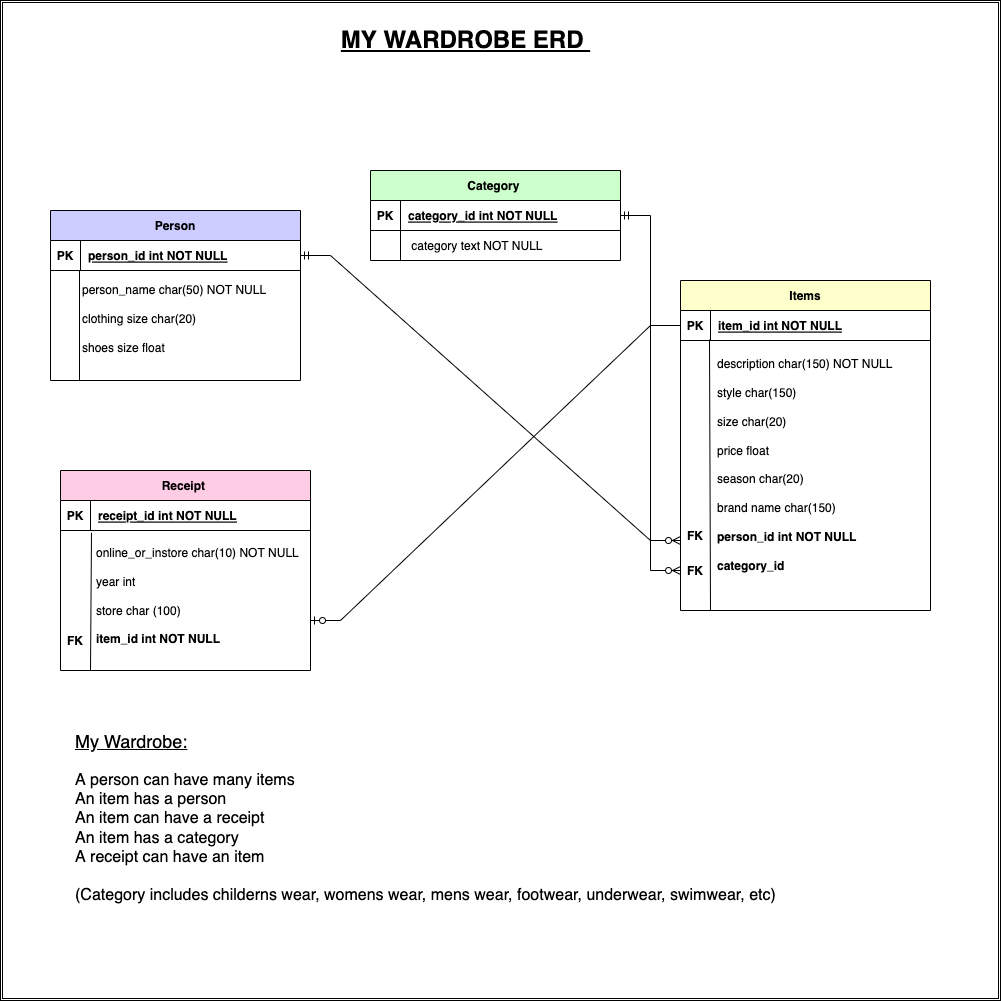

The diagram above was exported from draw.io. Its source (the exported page's mxGraphModel, read from the mxfile embedded in the PNG):
<mxGraphModel dx="2488" dy="702" grid="1" gridSize="10" guides="1" tooltips="1" connect="1" arrows="1" fold="1" page="1" pageScale="1" pageWidth="850" pageHeight="1100" math="0" shadow="0" extFonts="Permanent Marker^https://fonts.googleapis.com/css?family=Permanent+Marker">
  <root>
    <mxCell id="0" />
    <mxCell id="1" parent="0" />
    <mxCell id="Hf8o5kQnZzjNyX6SFIw8-45" value="" style="shape=ext;double=1;whiteSpace=wrap;html=1;aspect=fixed;fillColor=#FFFFFF;" parent="1" vertex="1">
      <mxGeometry x="-50" y="50" width="1000" height="1000" as="geometry" />
    </mxCell>
    <mxCell id="C-vyLk0tnHw3VtMMgP7b-2" value="Category " style="shape=table;startSize=30;container=1;collapsible=1;childLayout=tableLayout;fixedRows=1;rowLines=0;fontStyle=1;align=center;resizeLast=1;fillColor=#CCFFCC;" parent="1" vertex="1">
      <mxGeometry x="320" y="220" width="250" height="90" as="geometry" />
    </mxCell>
    <mxCell id="C-vyLk0tnHw3VtMMgP7b-3" value="" style="shape=partialRectangle;collapsible=0;dropTarget=0;pointerEvents=0;fillColor=none;points=[[0,0.5],[1,0.5]];portConstraint=eastwest;top=0;left=0;right=0;bottom=1;" parent="C-vyLk0tnHw3VtMMgP7b-2" vertex="1">
      <mxGeometry y="30" width="250" height="30" as="geometry" />
    </mxCell>
    <mxCell id="C-vyLk0tnHw3VtMMgP7b-4" value="PK" style="shape=partialRectangle;overflow=hidden;connectable=0;fillColor=none;top=0;left=0;bottom=0;right=0;fontStyle=1;" parent="C-vyLk0tnHw3VtMMgP7b-3" vertex="1">
      <mxGeometry width="30" height="30" as="geometry">
        <mxRectangle width="30" height="30" as="alternateBounds" />
      </mxGeometry>
    </mxCell>
    <mxCell id="C-vyLk0tnHw3VtMMgP7b-5" value="category_id int NOT NULL " style="shape=partialRectangle;overflow=hidden;connectable=0;fillColor=none;top=0;left=0;bottom=0;right=0;align=left;spacingLeft=6;fontStyle=5;" parent="C-vyLk0tnHw3VtMMgP7b-3" vertex="1">
      <mxGeometry x="30" width="220" height="30" as="geometry">
        <mxRectangle width="220" height="30" as="alternateBounds" />
      </mxGeometry>
    </mxCell>
    <mxCell id="C-vyLk0tnHw3VtMMgP7b-6" value="" style="shape=partialRectangle;collapsible=0;dropTarget=0;pointerEvents=0;fillColor=none;points=[[0,0.5],[1,0.5]];portConstraint=eastwest;top=0;left=0;right=0;bottom=0;" parent="C-vyLk0tnHw3VtMMgP7b-2" vertex="1">
      <mxGeometry y="60" width="250" height="30" as="geometry" />
    </mxCell>
    <mxCell id="C-vyLk0tnHw3VtMMgP7b-7" value="" style="shape=partialRectangle;overflow=hidden;connectable=0;fillColor=none;top=0;left=0;bottom=0;right=0;" parent="C-vyLk0tnHw3VtMMgP7b-6" vertex="1">
      <mxGeometry width="30" height="30" as="geometry">
        <mxRectangle width="30" height="30" as="alternateBounds" />
      </mxGeometry>
    </mxCell>
    <mxCell id="C-vyLk0tnHw3VtMMgP7b-8" value=" category text NOT NULL" style="shape=partialRectangle;overflow=hidden;connectable=0;fillColor=none;top=0;left=0;bottom=0;right=0;align=left;spacingLeft=6;" parent="C-vyLk0tnHw3VtMMgP7b-6" vertex="1">
      <mxGeometry x="30" width="220" height="30" as="geometry">
        <mxRectangle width="220" height="30" as="alternateBounds" />
      </mxGeometry>
    </mxCell>
    <mxCell id="C-vyLk0tnHw3VtMMgP7b-13" value="Items" style="shape=table;startSize=30;container=1;collapsible=1;childLayout=tableLayout;fixedRows=1;rowLines=0;fontStyle=1;align=center;resizeLast=1;fillColor=#FFFFCC;" parent="1" vertex="1">
      <mxGeometry x="630" y="330" width="250" height="330" as="geometry" />
    </mxCell>
    <mxCell id="C-vyLk0tnHw3VtMMgP7b-14" value="" style="shape=partialRectangle;collapsible=0;dropTarget=0;pointerEvents=0;fillColor=none;points=[[0,0.5],[1,0.5]];portConstraint=eastwest;top=0;left=0;right=0;bottom=1;" parent="C-vyLk0tnHw3VtMMgP7b-13" vertex="1">
      <mxGeometry y="30" width="250" height="30" as="geometry" />
    </mxCell>
    <mxCell id="C-vyLk0tnHw3VtMMgP7b-15" value="PK" style="shape=partialRectangle;overflow=hidden;connectable=0;fillColor=none;top=0;left=0;bottom=0;right=0;fontStyle=1;" parent="C-vyLk0tnHw3VtMMgP7b-14" vertex="1">
      <mxGeometry width="30" height="30" as="geometry">
        <mxRectangle width="30" height="30" as="alternateBounds" />
      </mxGeometry>
    </mxCell>
    <mxCell id="C-vyLk0tnHw3VtMMgP7b-16" value="item_id int NOT NULL " style="shape=partialRectangle;overflow=hidden;connectable=0;fillColor=none;top=0;left=0;bottom=0;right=0;align=left;spacingLeft=6;fontStyle=5;" parent="C-vyLk0tnHw3VtMMgP7b-14" vertex="1">
      <mxGeometry x="30" width="220" height="30" as="geometry">
        <mxRectangle width="220" height="30" as="alternateBounds" />
      </mxGeometry>
    </mxCell>
    <mxCell id="C-vyLk0tnHw3VtMMgP7b-23" value="Person" style="shape=table;startSize=30;container=1;collapsible=1;childLayout=tableLayout;fixedRows=1;rowLines=0;fontStyle=1;align=center;resizeLast=1;fillColor=#CCCCFF;" parent="1" vertex="1">
      <mxGeometry y="260" width="250" height="170" as="geometry" />
    </mxCell>
    <mxCell id="C-vyLk0tnHw3VtMMgP7b-24" value="" style="shape=partialRectangle;collapsible=0;dropTarget=0;pointerEvents=0;fillColor=none;points=[[0,0.5],[1,0.5]];portConstraint=eastwest;top=0;left=0;right=0;bottom=1;" parent="C-vyLk0tnHw3VtMMgP7b-23" vertex="1">
      <mxGeometry y="30" width="250" height="30" as="geometry" />
    </mxCell>
    <mxCell id="C-vyLk0tnHw3VtMMgP7b-25" value="PK" style="shape=partialRectangle;overflow=hidden;connectable=0;fillColor=none;top=0;left=0;bottom=0;right=0;fontStyle=1;" parent="C-vyLk0tnHw3VtMMgP7b-24" vertex="1">
      <mxGeometry width="30" height="30" as="geometry">
        <mxRectangle width="30" height="30" as="alternateBounds" />
      </mxGeometry>
    </mxCell>
    <mxCell id="C-vyLk0tnHw3VtMMgP7b-26" value="person_id int NOT NULL " style="shape=partialRectangle;overflow=hidden;connectable=0;fillColor=none;top=0;left=0;bottom=0;right=0;align=left;spacingLeft=6;fontStyle=5;" parent="C-vyLk0tnHw3VtMMgP7b-24" vertex="1">
      <mxGeometry x="30" width="220" height="30" as="geometry">
        <mxRectangle width="220" height="30" as="alternateBounds" />
      </mxGeometry>
    </mxCell>
    <mxCell id="Hf8o5kQnZzjNyX6SFIw8-1" value="person_name char(50) NOT NULL&lt;br&gt;&lt;br style=&quot;padding: 0px; margin: 0px;&quot;&gt;clothing size char(20)&lt;br style=&quot;padding: 0px; margin: 0px;&quot;&gt;&lt;br style=&quot;padding: 0px; margin: 0px;&quot;&gt;shoes size float&lt;br&gt;&lt;br&gt;&lt;br&gt;&lt;div style=&quot;padding: 0px; margin: 0px;&quot;&gt;&lt;br style=&quot;padding: 0px; margin: 0px; color: rgb(0, 0, 0); font-family: Helvetica; font-size: 12px; font-style: normal; font-variant-ligatures: normal; font-variant-caps: normal; font-weight: 400; letter-spacing: normal; orphans: 2; text-indent: 0px; text-transform: none; widows: 2; word-spacing: 0px; -webkit-text-stroke-width: 0px; background-color: rgb(248, 249, 250); text-decoration-thickness: initial; text-decoration-style: initial; text-decoration-color: initial;&quot;&gt;&lt;/div&gt;" style="text;html=1;strokeColor=none;fillColor=none;align=left;verticalAlign=middle;whiteSpace=wrap;rounded=0;" parent="1" vertex="1">
      <mxGeometry x="30" y="310" width="220" height="160" as="geometry" />
    </mxCell>
    <mxCell id="Hf8o5kQnZzjNyX6SFIw8-3" value="" style="endArrow=none;html=1;rounded=0;entryX=0.116;entryY=1.017;entryDx=0;entryDy=0;entryPerimeter=0;" parent="1" target="C-vyLk0tnHw3VtMMgP7b-24" edge="1">
      <mxGeometry width="50" height="50" relative="1" as="geometry">
        <mxPoint x="29" y="430" as="sourcePoint" />
        <mxPoint x="330" y="380" as="targetPoint" />
      </mxGeometry>
    </mxCell>
    <mxCell id="Hf8o5kQnZzjNyX6SFIw8-6" value="description char(150) NOT NULL&lt;br&gt;&lt;br style=&quot;padding: 0px; margin: 0px;&quot;&gt;style char(150)&amp;nbsp;&lt;br style=&quot;padding: 0px; margin: 0px;&quot;&gt;&lt;br style=&quot;padding: 0px; margin: 0px;&quot;&gt;size char(20)&lt;br&gt;&lt;br&gt;price float&lt;br&gt;&lt;br&gt;season char(20)&amp;nbsp;&lt;br&gt;&lt;br&gt;brand name char(150)&lt;br&gt;&lt;br&gt;&lt;span style=&quot;font-weight: 700;&quot;&gt;person_id int NOT NULL&lt;br&gt;&lt;/span&gt;&lt;br&gt;&lt;b&gt;category_id&lt;/b&gt;&lt;br&gt;&lt;br&gt;&lt;br&gt;&lt;br&gt;&lt;br&gt;&lt;br&gt;&lt;br&gt;&lt;div style=&quot;padding: 0px; margin: 0px;&quot;&gt;&lt;br style=&quot;padding: 0px; margin: 0px; color: rgb(0, 0, 0); font-family: Helvetica; font-size: 12px; font-style: normal; font-variant-ligatures: normal; font-variant-caps: normal; font-weight: 400; letter-spacing: normal; orphans: 2; text-indent: 0px; text-transform: none; widows: 2; word-spacing: 0px; -webkit-text-stroke-width: 0px; background-color: rgb(248, 249, 250); text-decoration-thickness: initial; text-decoration-style: initial; text-decoration-color: initial;&quot;&gt;&lt;/div&gt;" style="text;html=1;strokeColor=none;fillColor=none;align=left;verticalAlign=middle;whiteSpace=wrap;rounded=0;" parent="1" vertex="1">
      <mxGeometry x="665" y="440" width="200" height="250" as="geometry" />
    </mxCell>
    <mxCell id="Hf8o5kQnZzjNyX6SFIw8-7" value="" style="endArrow=none;html=1;rounded=0;entryX=0.116;entryY=0.967;entryDx=0;entryDy=0;entryPerimeter=0;" parent="1" target="C-vyLk0tnHw3VtMMgP7b-14" edge="1">
      <mxGeometry width="50" height="50" relative="1" as="geometry">
        <mxPoint x="660" y="660" as="sourcePoint" />
        <mxPoint x="630" y="450" as="targetPoint" />
      </mxGeometry>
    </mxCell>
    <mxCell id="Hf8o5kQnZzjNyX6SFIw8-8" value="FK" style="shape=partialRectangle;overflow=hidden;connectable=0;fillColor=none;top=0;left=0;bottom=0;right=0;fontStyle=1;" parent="1" vertex="1">
      <mxGeometry x="630" y="570" width="30" height="30" as="geometry">
        <mxRectangle width="30" height="30" as="alternateBounds" />
      </mxGeometry>
    </mxCell>
    <mxCell id="Hf8o5kQnZzjNyX6SFIw8-9" value="Receipt " style="shape=table;startSize=30;container=1;collapsible=1;childLayout=tableLayout;fixedRows=1;rowLines=0;fontStyle=1;align=center;resizeLast=1;fillColor=#FFCCE6;" parent="1" vertex="1">
      <mxGeometry x="10" y="520" width="250" height="200" as="geometry" />
    </mxCell>
    <mxCell id="Hf8o5kQnZzjNyX6SFIw8-10" value="" style="shape=partialRectangle;collapsible=0;dropTarget=0;pointerEvents=0;fillColor=none;points=[[0,0.5],[1,0.5]];portConstraint=eastwest;top=0;left=0;right=0;bottom=1;" parent="Hf8o5kQnZzjNyX6SFIw8-9" vertex="1">
      <mxGeometry y="30" width="250" height="30" as="geometry" />
    </mxCell>
    <mxCell id="Hf8o5kQnZzjNyX6SFIw8-11" value="PK" style="shape=partialRectangle;overflow=hidden;connectable=0;fillColor=none;top=0;left=0;bottom=0;right=0;fontStyle=1;" parent="Hf8o5kQnZzjNyX6SFIw8-10" vertex="1">
      <mxGeometry width="30" height="30" as="geometry">
        <mxRectangle width="30" height="30" as="alternateBounds" />
      </mxGeometry>
    </mxCell>
    <mxCell id="Hf8o5kQnZzjNyX6SFIw8-12" value="receipt_id int NOT NULL " style="shape=partialRectangle;overflow=hidden;connectable=0;fillColor=none;top=0;left=0;bottom=0;right=0;align=left;spacingLeft=6;fontStyle=5;" parent="Hf8o5kQnZzjNyX6SFIw8-10" vertex="1">
      <mxGeometry x="30" width="220" height="30" as="geometry">
        <mxRectangle width="220" height="30" as="alternateBounds" />
      </mxGeometry>
    </mxCell>
    <mxCell id="Hf8o5kQnZzjNyX6SFIw8-13" value="online_or_instore char(10) NOT NULL&lt;br&gt;&lt;br style=&quot;padding: 0px; margin: 0px;&quot;&gt;year int&amp;nbsp;&lt;br&gt;&lt;br&gt;store char (100)&lt;br style=&quot;padding: 0px; margin: 0px;&quot;&gt;&lt;br&gt;&lt;span style=&quot;font-weight: 700;&quot;&gt;item_id int NOT NULL&lt;br&gt;&lt;/span&gt;&lt;br&gt;&lt;br&gt;&lt;br&gt;&lt;br&gt;&lt;br&gt;&lt;br&gt;&lt;br&gt;&lt;br&gt;&lt;br&gt;&lt;br&gt;&lt;div style=&quot;padding: 0px; margin: 0px;&quot;&gt;&lt;br style=&quot;padding: 0px; margin: 0px; color: rgb(0, 0, 0); font-family: Helvetica; font-size: 12px; font-style: normal; font-variant-ligatures: normal; font-variant-caps: normal; font-weight: 400; letter-spacing: normal; orphans: 2; text-indent: 0px; text-transform: none; widows: 2; word-spacing: 0px; -webkit-text-stroke-width: 0px; background-color: rgb(248, 249, 250); text-decoration-thickness: initial; text-decoration-style: initial; text-decoration-color: initial;&quot;&gt;&lt;/div&gt;" style="text;html=1;strokeColor=none;fillColor=none;align=left;verticalAlign=middle;whiteSpace=wrap;rounded=0;" parent="1" vertex="1">
      <mxGeometry x="44" y="625" width="210" height="200" as="geometry" />
    </mxCell>
    <mxCell id="Hf8o5kQnZzjNyX6SFIw8-14" value="FK" style="shape=partialRectangle;overflow=hidden;connectable=0;fillColor=none;top=0;left=0;bottom=0;right=0;fontStyle=1;" parent="1" vertex="1">
      <mxGeometry x="10" y="675" width="30" height="30" as="geometry">
        <mxRectangle width="30" height="30" as="alternateBounds" />
      </mxGeometry>
    </mxCell>
    <mxCell id="Hf8o5kQnZzjNyX6SFIw8-15" value="" style="endArrow=none;html=1;rounded=0;entryX=0.124;entryY=1.078;entryDx=0;entryDy=0;entryPerimeter=0;" parent="1" edge="1" target="Hf8o5kQnZzjNyX6SFIw8-10">
      <mxGeometry width="50" height="50" relative="1" as="geometry">
        <mxPoint x="40" y="720" as="sourcePoint" />
        <mxPoint x="40" y="599.01" as="targetPoint" />
      </mxGeometry>
    </mxCell>
    <mxCell id="Hf8o5kQnZzjNyX6SFIw8-24" value="&lt;h1&gt;&lt;u style=&quot;font-weight: normal;&quot;&gt;&lt;font style=&quot;font-size: 18px;&quot;&gt;My Wardrobe:&lt;/font&gt;&lt;/u&gt;&lt;/h1&gt;&lt;div&gt;&lt;font size=&quot;3&quot;&gt;A person can have many items&lt;/font&gt;&lt;/div&gt;&lt;div&gt;&lt;font size=&quot;3&quot;&gt;An item has a person&amp;nbsp;&lt;/font&gt;&lt;/div&gt;&lt;div&gt;&lt;font size=&quot;3&quot;&gt;An item can have a receipt&lt;/font&gt;&lt;/div&gt;&lt;div&gt;&lt;font size=&quot;3&quot;&gt;An item has a category&lt;/font&gt;&lt;/div&gt;&lt;div&gt;&lt;font size=&quot;3&quot;&gt;A receipt can have an item&lt;/font&gt;&lt;/div&gt;&lt;div&gt;&lt;font size=&quot;3&quot;&gt;&lt;br&gt;&lt;/font&gt;&lt;/div&gt;&lt;div&gt;&lt;font size=&quot;3&quot;&gt;(Category includes childerns wear, womens wear, mens wear, footwear, underwear, swimwear, etc)&lt;/font&gt;&lt;/div&gt;&lt;div&gt;&lt;font size=&quot;3&quot;&gt;&lt;br&gt;&lt;/font&gt;&lt;/div&gt;&lt;div&gt;&lt;br&gt;&lt;/div&gt;" style="text;html=1;strokeColor=none;fillColor=none;spacing=5;spacingTop=-20;whiteSpace=wrap;overflow=hidden;rounded=0;" parent="1" vertex="1">
      <mxGeometry x="20" y="770" width="780" height="270" as="geometry" />
    </mxCell>
    <mxCell id="Hf8o5kQnZzjNyX6SFIw8-25" value="" style="edgeStyle=entityRelationEdgeStyle;fontSize=12;html=1;endArrow=ERzeroToMany;startArrow=ERmandOne;rounded=0;exitX=1;exitY=0.5;exitDx=0;exitDy=0;" parent="1" source="C-vyLk0tnHw3VtMMgP7b-24" edge="1">
      <mxGeometry width="100" height="100" relative="1" as="geometry">
        <mxPoint x="280" y="600" as="sourcePoint" />
        <mxPoint x="630" y="590" as="targetPoint" />
      </mxGeometry>
    </mxCell>
    <mxCell id="Hf8o5kQnZzjNyX6SFIw8-26" value="FK" style="shape=partialRectangle;overflow=hidden;connectable=0;fillColor=none;top=0;left=0;bottom=0;right=0;fontStyle=1;" parent="1" vertex="1">
      <mxGeometry x="630" y="605" width="30" height="30" as="geometry">
        <mxRectangle width="30" height="30" as="alternateBounds" />
      </mxGeometry>
    </mxCell>
    <mxCell id="Hf8o5kQnZzjNyX6SFIw8-32" value="" style="edgeStyle=entityRelationEdgeStyle;fontSize=12;html=1;endArrow=ERzeroToMany;startArrow=ERmandOne;rounded=0;" parent="1" source="C-vyLk0tnHw3VtMMgP7b-3" edge="1">
      <mxGeometry width="100" height="100" relative="1" as="geometry">
        <mxPoint x="650" y="392" as="sourcePoint" />
        <mxPoint x="630" y="620" as="targetPoint" />
      </mxGeometry>
    </mxCell>
    <mxCell id="Hf8o5kQnZzjNyX6SFIw8-43" value="&lt;u&gt;MY WARDROBE ERD&amp;nbsp;&lt;/u&gt;" style="text;strokeColor=none;fillColor=none;html=1;fontSize=24;fontStyle=1;verticalAlign=middle;align=center;" parent="1" vertex="1">
      <mxGeometry x="250" y="70" width="330" height="40" as="geometry" />
    </mxCell>
    <mxCell id="TIhMv2pgxpCGHnJYAbZ3-1" value="" style="edgeStyle=entityRelationEdgeStyle;fontSize=12;html=1;endArrow=ERzeroToOne;endFill=1;rounded=0;entryX=1;entryY=0.75;entryDx=0;entryDy=0;exitX=0;exitY=0.5;exitDx=0;exitDy=0;" edge="1" parent="1" source="C-vyLk0tnHw3VtMMgP7b-14" target="Hf8o5kQnZzjNyX6SFIw8-9">
      <mxGeometry width="100" height="100" relative="1" as="geometry">
        <mxPoint x="520" y="650" as="sourcePoint" />
        <mxPoint x="620" y="550" as="targetPoint" />
      </mxGeometry>
    </mxCell>
  </root>
</mxGraphModel>